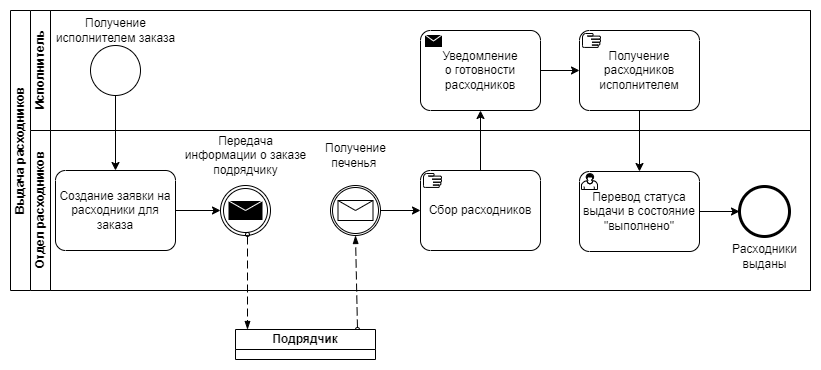

The diagram above was exported from draw.io. Its source (the exported page's mxGraphModel, read from the mxfile embedded in the PNG):
<mxGraphModel dx="1434" dy="-1637" grid="1" gridSize="10" guides="1" tooltips="1" connect="1" arrows="1" fold="1" page="1" pageScale="1" pageWidth="1169" pageHeight="827" math="0" shadow="0">
  <root>
    <mxCell id="0" />
    <mxCell id="1" parent="0" />
    <mxCell id="151" value="Выдача расходников" style="swimlane;html=1;childLayout=stackLayout;resizeParent=1;resizeParentMax=0;horizontal=0;startSize=20;horizontalStack=0;whiteSpace=wrap;strokeColor=default;" parent="1" vertex="1">
      <mxGeometry x="80" y="2560" width="800" height="280" as="geometry" />
    </mxCell>
    <mxCell id="152" value="Исполнитель" style="swimlane;html=1;startSize=20;horizontal=0;strokeColor=default;" parent="151" vertex="1">
      <mxGeometry x="20" width="780" height="120" as="geometry" />
    </mxCell>
    <mxCell id="164" value="" style="points=[[0.145,0.145,0],[0.5,0,0],[0.855,0.145,0],[1,0.5,0],[0.855,0.855,0],[0.5,1,0],[0.145,0.855,0],[0,0.5,0]];shape=mxgraph.bpmn.event;html=1;verticalLabelPosition=bottom;labelBackgroundColor=#ffffff;verticalAlign=top;align=center;perimeter=ellipsePerimeter;outlineConnect=0;aspect=fixed;outline=standard;symbol=general;strokeColor=default;" parent="152" vertex="1">
      <mxGeometry x="60" y="35" width="50" height="50" as="geometry" />
    </mxCell>
    <mxCell id="165" value="Получение&lt;br&gt;исполнителем заказа" style="text;html=1;align=center;verticalAlign=middle;resizable=0;points=[];autosize=1;strokeColor=none;fillColor=none;" parent="152" vertex="1">
      <mxGeometry x="10" width="150" height="40" as="geometry" />
    </mxCell>
    <mxCell id="172" value="Получение расходников исполнителем" style="points=[[0.25,0,0],[0.5,0,0],[0.75,0,0],[1,0.25,0],[1,0.5,0],[1,0.75,0],[0.75,1,0],[0.5,1,0],[0.25,1,0],[0,0.75,0],[0,0.5,0],[0,0.25,0]];shape=mxgraph.bpmn.task;whiteSpace=wrap;rectStyle=rounded;size=10;html=1;taskMarker=manual;strokeColor=default;" parent="152" vertex="1">
      <mxGeometry x="549" y="20" width="120" height="80" as="geometry" />
    </mxCell>
    <mxCell id="IVOCab5pVsxxlHQSK73W-303" value="" style="edgeStyle=orthogonalEdgeStyle;rounded=0;orthogonalLoop=1;jettySize=auto;html=1;" parent="152" source="IVOCab5pVsxxlHQSK73W-301" target="172" edge="1">
      <mxGeometry relative="1" as="geometry" />
    </mxCell>
    <mxCell id="IVOCab5pVsxxlHQSK73W-301" value="Уведомление&lt;div&gt;о готовности расходников&lt;/div&gt;" style="points=[[0.25,0,0],[0.5,0,0],[0.75,0,0],[1,0.25,0],[1,0.5,0],[1,0.75,0],[0.75,1,0],[0.5,1,0],[0.25,1,0],[0,0.75,0],[0,0.5,0],[0,0.25,0]];shape=mxgraph.bpmn.task;whiteSpace=wrap;rectStyle=rounded;size=10;html=1;container=1;expand=0;collapsible=0;taskMarker=send;" parent="152" vertex="1">
      <mxGeometry x="390" y="20" width="120" height="80" as="geometry" />
    </mxCell>
    <mxCell id="171" style="edgeStyle=orthogonalEdgeStyle;rounded=0;jumpStyle=gap;html=1;entryX=0.5;entryY=0;entryDx=0;entryDy=0;entryPerimeter=0;" parent="151" source="164" target="166" edge="1">
      <mxGeometry relative="1" as="geometry" />
    </mxCell>
    <mxCell id="175" style="edgeStyle=orthogonalEdgeStyle;rounded=0;jumpStyle=gap;html=1;entryX=0.5;entryY=0;entryDx=0;entryDy=0;entryPerimeter=0;" parent="151" source="172" target="174" edge="1">
      <mxGeometry relative="1" as="geometry" />
    </mxCell>
    <mxCell id="153" value="Отдел расходников" style="swimlane;html=1;startSize=20;horizontal=0;strokeColor=default;" parent="151" vertex="1">
      <mxGeometry x="20" y="120" width="780" height="160" as="geometry">
        <mxRectangle x="20" y="120" width="1010" height="30" as="alternateBounds" />
      </mxGeometry>
    </mxCell>
    <mxCell id="183" value="" style="edgeStyle=orthogonalEdgeStyle;rounded=0;jumpStyle=gap;html=1;" parent="153" source="166" edge="1">
      <mxGeometry relative="1" as="geometry">
        <mxPoint x="190" y="80" as="targetPoint" />
      </mxGeometry>
    </mxCell>
    <mxCell id="166" value="Создание заявки на расходники для заказа" style="points=[[0.25,0,0],[0.5,0,0],[0.75,0,0],[1,0.25,0],[1,0.5,0],[1,0.75,0],[0.75,1,0],[0.5,1,0],[0.25,1,0],[0,0.75,0],[0,0.5,0],[0,0.25,0]];shape=mxgraph.bpmn.task;whiteSpace=wrap;rectStyle=rounded;size=10;html=1;taskMarker=abstract;strokeColor=default;" parent="153" vertex="1">
      <mxGeometry x="25" y="40" width="120" height="80" as="geometry" />
    </mxCell>
    <mxCell id="169" value="Сбор расходников" style="points=[[0.25,0,0],[0.5,0,0],[0.75,0,0],[1,0.25,0],[1,0.5,0],[1,0.75,0],[0.75,1,0],[0.5,1,0],[0.25,1,0],[0,0.75,0],[0,0.5,0],[0,0.25,0]];shape=mxgraph.bpmn.task;whiteSpace=wrap;rectStyle=rounded;size=10;html=1;taskMarker=manual;strokeColor=default;" parent="153" vertex="1">
      <mxGeometry x="390" y="40" width="120" height="80" as="geometry" />
    </mxCell>
    <mxCell id="178" value="" style="edgeStyle=orthogonalEdgeStyle;rounded=0;jumpStyle=gap;html=1;" parent="153" source="174" target="177" edge="1">
      <mxGeometry relative="1" as="geometry" />
    </mxCell>
    <mxCell id="174" value="Перевод статуса выдачи в состояние &quot;выполнено&quot;" style="points=[[0.25,0,0],[0.5,0,0],[0.75,0,0],[1,0.25,0],[1,0.5,0],[1,0.75,0],[0.75,1,0],[0.5,1,0],[0.25,1,0],[0,0.75,0],[0,0.5,0],[0,0.25,0]];shape=mxgraph.bpmn.task;whiteSpace=wrap;rectStyle=rounded;size=10;html=1;taskMarker=user;strokeColor=default;" parent="153" vertex="1">
      <mxGeometry x="549" y="41" width="120" height="80" as="geometry" />
    </mxCell>
    <mxCell id="177" value="" style="points=[[0.145,0.145,0],[0.5,0,0],[0.855,0.145,0],[1,0.5,0],[0.855,0.855,0],[0.5,1,0],[0.145,0.855,0],[0,0.5,0]];shape=mxgraph.bpmn.event;html=1;verticalLabelPosition=bottom;labelBackgroundColor=#ffffff;verticalAlign=top;align=center;perimeter=ellipsePerimeter;outlineConnect=0;aspect=fixed;outline=end;symbol=terminate2;strokeColor=default;" parent="153" vertex="1">
      <mxGeometry x="709" y="56" width="50" height="50" as="geometry" />
    </mxCell>
    <mxCell id="179" value="Расходники&lt;br&gt;выданы" style="text;html=1;align=center;verticalAlign=middle;resizable=0;points=[];autosize=1;strokeColor=none;fillColor=none;" parent="153" vertex="1">
      <mxGeometry x="689" y="106" width="90" height="40" as="geometry" />
    </mxCell>
    <mxCell id="184" value="Передача&lt;br&gt;информации о заказе&lt;br&gt;подрядчику" style="text;html=1;align=center;verticalAlign=middle;resizable=0;points=[];autosize=1;strokeColor=none;fillColor=none;" parent="153" vertex="1">
      <mxGeometry x="140" y="-5" width="150" height="60" as="geometry" />
    </mxCell>
    <mxCell id="186" value="" style="points=[[0.145,0.145,0],[0.5,0,0],[0.855,0.145,0],[1,0.5,0],[0.855,0.855,0],[0.5,1,0],[0.145,0.855,0],[0,0.5,0]];shape=mxgraph.bpmn.event;html=1;verticalLabelPosition=bottom;labelBackgroundColor=#ffffff;verticalAlign=top;align=center;perimeter=ellipsePerimeter;outlineConnect=0;aspect=fixed;outline=throwing;symbol=message;strokeColor=default;" parent="153" vertex="1">
      <mxGeometry x="190" y="55" width="50" height="50" as="geometry" />
    </mxCell>
    <mxCell id="190" value="" style="edgeStyle=orthogonalEdgeStyle;rounded=0;jumpStyle=gap;html=1;" parent="153" source="187" target="169" edge="1">
      <mxGeometry relative="1" as="geometry" />
    </mxCell>
    <mxCell id="187" value="" style="points=[[0.145,0.145,0],[0.5,0,0],[0.855,0.145,0],[1,0.5,0],[0.855,0.855,0],[0.5,1,0],[0.145,0.855,0],[0,0.5,0]];shape=mxgraph.bpmn.event;html=1;verticalLabelPosition=bottom;labelBackgroundColor=#ffffff;verticalAlign=top;align=center;perimeter=ellipsePerimeter;outlineConnect=0;aspect=fixed;outline=catching;symbol=message;strokeColor=default;" parent="153" vertex="1">
      <mxGeometry x="300" y="55" width="50" height="50" as="geometry" />
    </mxCell>
    <mxCell id="189" value="Получение&lt;br&gt;печенья&amp;nbsp;" style="text;html=1;align=center;verticalAlign=middle;resizable=0;points=[];autosize=1;strokeColor=none;fillColor=none;" parent="153" vertex="1">
      <mxGeometry x="280" y="5" width="90" height="40" as="geometry" />
    </mxCell>
    <mxCell id="IVOCab5pVsxxlHQSK73W-302" style="edgeStyle=orthogonalEdgeStyle;rounded=0;orthogonalLoop=1;jettySize=auto;html=1;entryX=0.5;entryY=1;entryDx=0;entryDy=0;entryPerimeter=0;" parent="151" source="169" target="IVOCab5pVsxxlHQSK73W-301" edge="1">
      <mxGeometry relative="1" as="geometry" />
    </mxCell>
    <mxCell id="185" value="" style="dashed=1;dashPattern=8 4;endArrow=blockThin;endFill=1;startArrow=oval;startFill=0;endSize=6;startSize=4;html=1;rounded=0;jumpStyle=gap;exitX=0.5;exitY=1;exitDx=0;exitDy=0;exitPerimeter=0;" parent="1" edge="1">
      <mxGeometry width="160" relative="1" as="geometry">
        <mxPoint x="317" y="2784" as="sourcePoint" />
        <mxPoint x="317" y="2879" as="targetPoint" />
      </mxGeometry>
    </mxCell>
    <mxCell id="188" value="" style="dashed=1;dashPattern=8 4;endArrow=blockThin;endFill=1;startArrow=oval;startFill=0;endSize=6;startSize=4;html=1;rounded=0;jumpStyle=gap;entryX=0.5;entryY=1;entryDx=0;entryDy=0;entryPerimeter=0;" parent="1" target="187" edge="1">
      <mxGeometry width="160" relative="1" as="geometry">
        <mxPoint x="427" y="2879" as="sourcePoint" />
        <mxPoint x="652" y="2846.5" as="targetPoint" />
      </mxGeometry>
    </mxCell>
    <mxCell id="215" value="Подрядчик" style="swimlane;html=1;childLayout=stackLayout;resizeParent=1;resizeParentMax=0;startSize=20;whiteSpace=wrap;strokeColor=default;" parent="1" vertex="1" collapsed="1">
      <mxGeometry x="305" y="2879" width="140" height="30" as="geometry">
        <mxRectangle x="260" y="1120" width="40" height="480" as="alternateBounds" />
      </mxGeometry>
    </mxCell>
  </root>
</mxGraphModel>